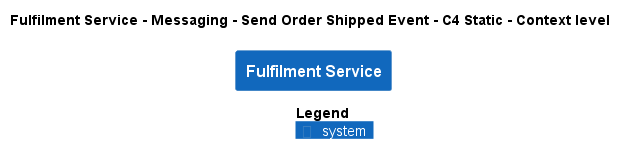

The diagram above was rendered by PlantUML. Its source (embedded in the PNG):
@startuml
!pragma layout smetana
!include ..\..\..\..\..\..\.c4s\C4_Context.puml

AddElementTag("state:new", $bgColor=green, $fontColor=#ffffff, $borderColor=green, $shadowing="False")
AddElementTag("state:changed", $bgColor=orange, $fontColor=#ffffff, $borderColor=orange, $shadowing="False")
AddElementTag("state:removed", $bgColor=red, $fontColor=#ffffff, $borderColor=red, $shadowing="False")

AddRelTag("state:new", $textColor=green, $lineColor=green)
AddRelTag("state:changed", $textColor=orange, $lineColor=orange)
AddRelTag("state:removed", $textColor=red, $lineColor=red)

SHOW_PERSON_PORTRAIT()
LAYOUT_TOP_DOWN()

skinparam linetype polyline

title Fulfilment Service - Messaging - Send Order Shipped Event - C4 Static - Context level

System(ECommercePlatform.SoftwareSystems.FulfilmentService, "Fulfilment Service", "")



SHOW_LEGEND()
@enduml